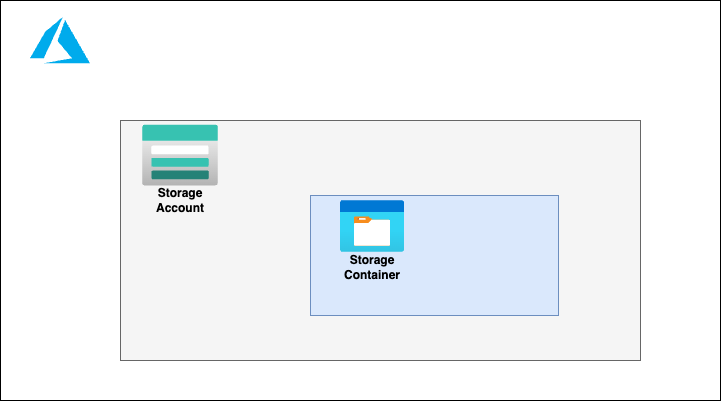

The diagram above was exported from draw.io. Its source (the exported page's mxGraphModel, read from the mxfile embedded in the PNG):
<mxGraphModel dx="1426" dy="712" grid="1" gridSize="10" guides="1" tooltips="1" connect="1" arrows="1" fold="1" page="1" pageScale="1" pageWidth="1100" pageHeight="850" math="0" shadow="0">
  <root>
    <mxCell id="0" />
    <mxCell id="1" parent="0" />
    <mxCell id="dfrBTx44OZ2KJ6-SFfaD-3" value="" style="rounded=0;whiteSpace=wrap;html=1;fillColor=none;" parent="1" vertex="1">
      <mxGeometry x="160" y="120" width="720" height="400" as="geometry" />
    </mxCell>
    <mxCell id="UdJ2TNU8pHFt1HpXa_8X-3" value="" style="rounded=0;whiteSpace=wrap;html=1;fillColor=#f5f5f5;fontColor=#333333;strokeColor=#666666;" vertex="1" parent="1">
      <mxGeometry x="280" y="240" width="520" height="240" as="geometry" />
    </mxCell>
    <mxCell id="dfrBTx44OZ2KJ6-SFfaD-9" value="" style="shape=image;verticalLabelPosition=bottom;verticalAlign=top;imageAspect=0;aspect=fixed;image=data:image/svg+xml,(base64 omitted: 276 chars);fontFamily=Helvetica;fillColor=none;" parent="1" vertex="1">
      <mxGeometry x="190" y="130" width="60" height="60" as="geometry" />
    </mxCell>
    <mxCell id="UdJ2TNU8pHFt1HpXa_8X-1" value="" style="shape=image;verticalLabelPosition=bottom;verticalAlign=top;imageAspect=0;aspect=fixed;image=data:image/svg+xml,(base64 omitted: 1684 chars)" vertex="1" parent="1">
      <mxGeometry x="300" y="235" width="80" height="80" as="geometry" />
    </mxCell>
    <mxCell id="UdJ2TNU8pHFt1HpXa_8X-4" value="" style="rounded=0;whiteSpace=wrap;html=1;fillColor=#dae8fc;strokeColor=#6c8ebf;" vertex="1" parent="1">
      <mxGeometry x="470" y="315" width="248" height="120" as="geometry" />
    </mxCell>
    <mxCell id="UdJ2TNU8pHFt1HpXa_8X-2" value="" style="aspect=fixed;html=1;points=[];align=center;image;fontSize=12;image=img/lib/azure2/general/Storage_Container.svg;" vertex="1" parent="1">
      <mxGeometry x="500" y="320" width="64" height="52" as="geometry" />
    </mxCell>
    <mxCell id="UdJ2TNU8pHFt1HpXa_8X-8" value="Storage Container" style="text;html=1;strokeColor=none;fillColor=none;align=center;verticalAlign=middle;whiteSpace=wrap;rounded=0;labelBackgroundColor=none;fontStyle=1" vertex="1" parent="1">
      <mxGeometry x="502" y="372" width="60" height="30" as="geometry" />
    </mxCell>
    <mxCell id="UdJ2TNU8pHFt1HpXa_8X-9" value="Storage Account" style="text;html=1;strokeColor=none;fillColor=none;align=center;verticalAlign=middle;whiteSpace=wrap;rounded=0;labelBackgroundColor=none;fontStyle=1" vertex="1" parent="1">
      <mxGeometry x="310" y="305" width="60" height="30" as="geometry" />
    </mxCell>
  </root>
</mxGraphModel>